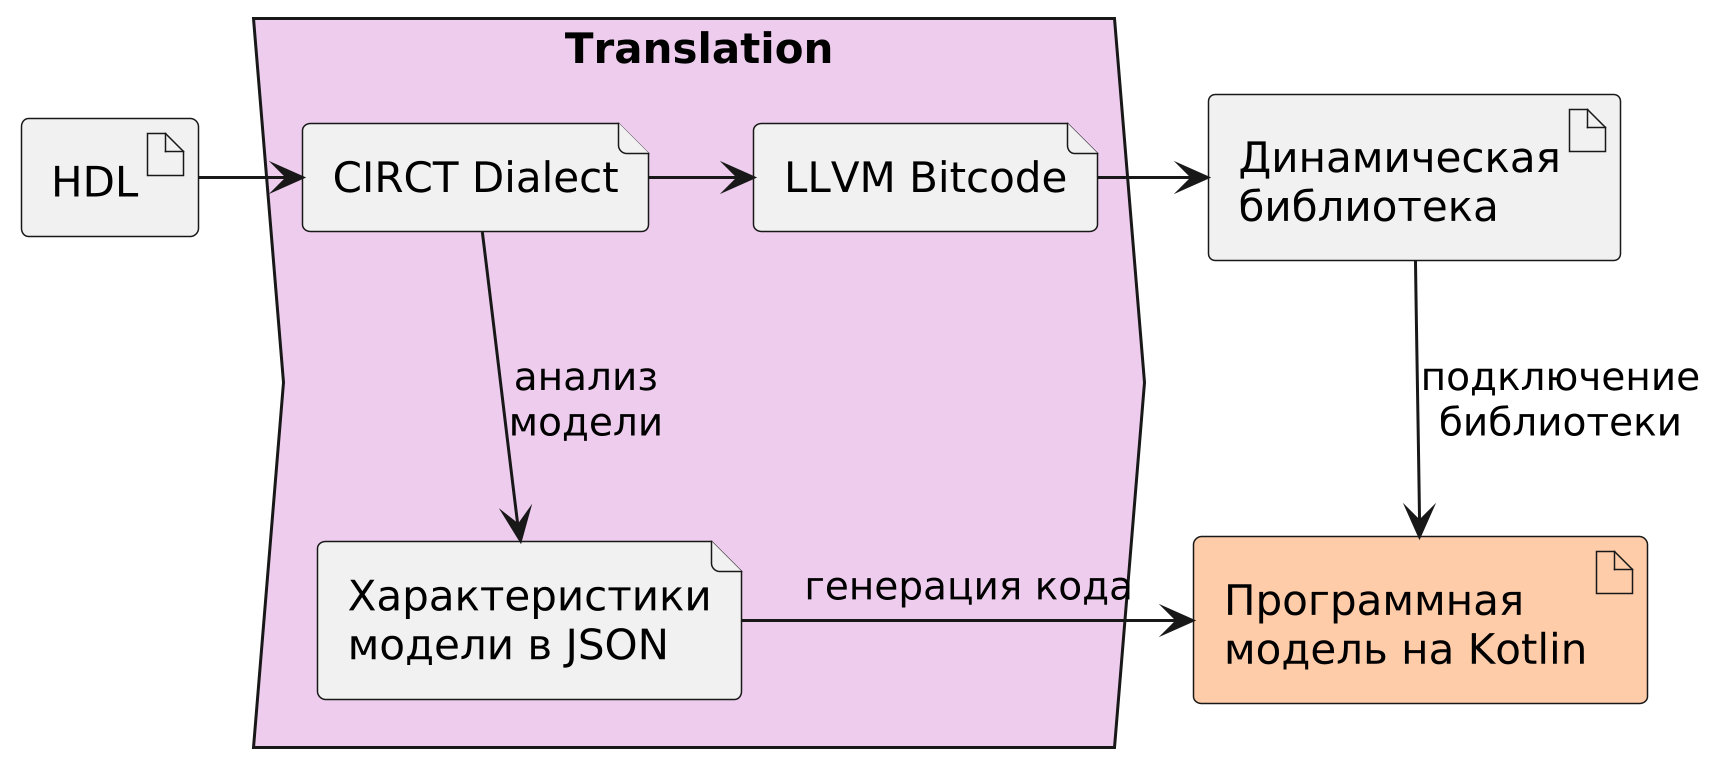

The diagram above was rendered by PlantUML. Its source (embedded in the PNG):
@startuml
scale 3
    artifact HDL as "HDL"
    process Translation #ECE {
        file CIRCT as "CIRCT Dialect"
        file LLVM as "LLVM Bitcode"
        file JSON as "Характеристики\nмодели в JSON"
    }
    artifact DL as "Динамическая\nбиблиотека"
    artifact Kotlin as "Программная\nмодель на Kotlin" #FCA
    
    HDL -> CIRCT
    CIRCT -> LLVM
    LLVM -> DL
    CIRCT --> JSON: анализ\nмодели
    JSON -> Kotlin: генерация кода
    DL --> Kotlin: подключение\nбиблиотеки
@enduml